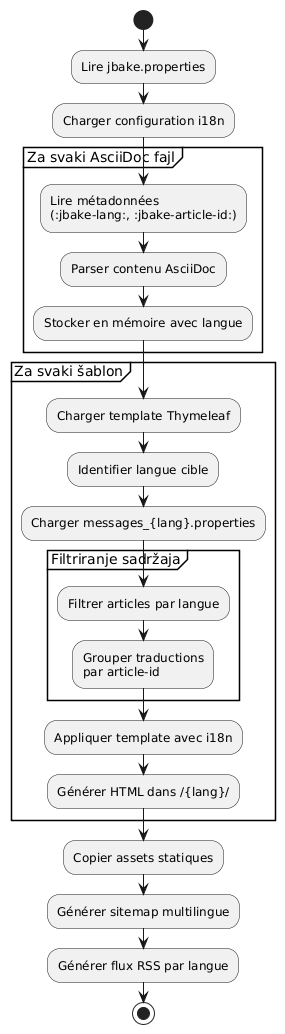

The diagram above was rendered by PlantUML. Its source (embedded in the PNG):
@startuml
start

:Lire jbake.properties;
:Charger configuration i18n;

partition "Za svaki AsciiDoc fajl" {
  :Lire métadonnées\n(:jbake-lang:, :jbake-article-id:);
  :Parser contenu AsciiDoc;
  :Stocker en mémoire avec langue;
}

partition "Za svaki šablon" {
  :Charger template Thymeleaf;
  :Identifier langue cible;
  :Charger messages_{lang}.properties;

  partition "Filtriranje sadržaja" {
    :Filtrer articles par langue;
    :Grouper traductions\npar article-id;
  }

  :Appliquer template avec i18n;
  :Générer HTML dans /{lang}/;
}

:Copier assets statiques;
:Générer sitemap multilingue;
:Générer flux RSS par langue;

stop
@enduml